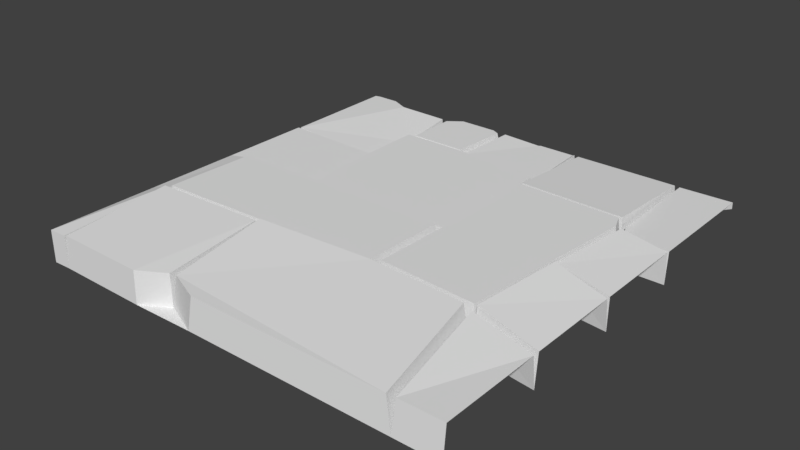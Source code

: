 # Source: Floor_Tile2.blend  (saved by Blender 2.78.0; exported with 4.5.12 LTS)
import bpy
from mathutils import Matrix  # noqa: F401  (used for matrix-valued properties, if any)

bpy.ops.wm.read_factory_settings(use_empty=True)
scene = bpy.context.scene
scene.name = 'Scene'

# ---- collections
col_collection_1 = bpy.data.collections.new('Collection 1'); scene.collection.children.link(col_collection_1)

# ---- world
world_world = bpy.data.worlds.new('World'); scene.world = world_world
world_world.color = (0.05088, 0.05088, 0.05088)
world_world.use_sun_shadow = False
world_world.sun_shadow_jitter_overblur = 0.0
world_world.cycles.sampling_method = 'MANUAL'

# ---- meshes
me_plane = bpy.data.meshes.new('Plane')
me_plane.from_pydata([(0.0, 0.0, 0.2159), (0.0, -0.004584, 0.2931), (-0.6075, -0.0208, 0.2931), (-0.578, -1.236, 0.2931), (-0.5053, -1.42, 0.2931), (0.0, -1.42, 0.2931), (-0.6357, 0.0, -0.07013), (-0.6052, -1.253, -0.07013), (-0.6356, 0.0, -0.06988), (-0.5302, -1.443, -0.07013), (0.0, -1.443, -0.07013), (-0.6357, 0.0, -0.06988), (-0.6625, -0.02647, 0.3), (-0.6334, -1.226, 0.3875), (-0.633, -1.304, 0.4122), (-0.5616, -1.485, 0.4122), (-0.5181, -1.456, 0.3875), (0.0, -1.456, 0.3), (-1.914, 0.0, -0.06988), (-1.886, -0.02647, 0.3), (-1.87, -1.193, 0.3875), (-1.897, -1.218, -0.07013), (-1.862, -1.271, 0.4122), (-1.862, -2.534, 0.4122), (-1.89, -3.499, 0.4122), (-0.7592, -3.571, 0.4122), (-0.6604, -2.468, 0.4122), (-0.6341, -2.476, -0.07013), (-0.6199, -2.468, 0.3875), (0.0, -2.543, 0.3), (-1.914, 0.0, -0.07013), (-1.897, -2.545, -0.07013), (-1.926, -3.561, -0.07013), (-0.7379, -3.635, -0.07013), (0.0, -2.552, -0.07013), (-1.937, -1.229, 0.3402), (-1.937, -2.5, 0.3402), (-1.979, -2.575, 0.3985), (-2.006, -3.535, 0.3985), (-1.937, -3.595, 0.4487), (-0.8066, -3.666, 0.4487), (-0.7048, -3.602, 0.4339), (-0.6077, -2.517, 0.4339), (0.0, -2.59, 0.3), (-1.897, -0.907, -0.07013), (-1.937, -0.9304, 0.3402), (-3.745, -1.467, 0.3402), (-3.679, -2.5, 0.3402), (-2.993, -0.8309, 0.3402), (-3.745, -0.8309, 0.3402), (-3.714, -2.545, -0.07013), (-3.698, -2.575, 0.3985), (-4.664, -2.602, 0.3985), (-4.702, -3.655, 0.3985), (-3.398, -3.612, 0.3985), (-3.397, -3.641, -0.07013), (-3.336, -3.672, 0.4487), (-3.303, -4.786, 0.3), (-2.908, -4.95, 0.3), (-0.5981, -4.95, 0.3), (-0.5187, -4.985, -0.07013), (0.0, -3.695, 0.3), (0.0, -3.733, -0.07013), (-2.999, -0.8031, -0.07013), (-3.784, -1.467, -0.07013), (-3.784, -0.8031, -0.07013), (-4.736, -2.574, -0.07013), (-4.776, -3.687, -0.07013), (-3.363, -4.812, -0.07013), (-2.947, -4.985, -0.07013), (-0.499, -4.947, 0.3), (-0.705, -3.678, 0.4102), (0.0, -3.772, 0.3), (-1.928, -0.8681, 0.2829), (-2.963, -0.7705, 0.2829), (-3.8, -0.7961, 0.2124), (-3.8, -1.441, 0.2124), (-3.784, -1.467, 0.2838), (-3.714, -2.545, 0.2838), (-3.055, -0.729, 0.2997), (-3.724, -0.729, 0.2997), (-4.736, -2.574, 0.2838), (-4.736, -2.574, 0.3537), (-4.776, -3.687, 0.3537), (-4.755, -3.707, 0.4006), (-3.413, -3.662, 0.4006), (-3.38, -4.802, 0.3), (-3.68, -4.997, -0.07013), (0.0, -4.947, 0.3), (0.0, -4.985, -0.07013), (-1.914, 0.0, -0.07013), (-1.943, -0.01569, 0.3), (-1.977, 0.0, 0.2829), (-2.415, -2.794e-09, 0.2829), (-2.439, -0.01569, 0.2829), (-2.915, -0.01569, 0.3), (-2.947, 0.0, -0.07013), (-3.784, -0.09457, -0.07013), (-3.8, -0.1072, 0.3), (-4.436, -0.09466, 0.3), (-4.649, 5.588e-09, 0.3), (-4.914, 2.794e-09, 0.3), (-4.977, -0.0152, 0.3), (-4.966, -1.424, 0.3), (-4.984, -1.449, -0.07013), (-4.984, -1.449, 0.3), (-4.984, -2.551, 0.3), (-2.947, 0.0, -0.07013), (-3.724, -0.1244, 0.3), (-3.01, -0.04365, 0.3), (-3.098, 0.0, 0.3), (-3.557, 7.451e-09, 0.3), (-4.984, -2.551, -0.07013), (-4.984, -2.551, 0.3), (-4.984, -3.687, 0.3), (-4.984, -3.687, -0.07013), (-4.776, -4.985, -0.07013), (-4.755, -4.97, 0.3), (-3.688, -4.981, 0.3), (-1.914, -9.095e-13, -0.0698), (-2.441, -9.095e-13, -0.0698), (-2.947, -9.095e-13, -0.0698), (-4.438, -0.08171, -0.07013), (-4.622, 3.725e-09, -0.07013), (-4.994, -9.095e-13, -0.06986), (-4.994, 1.694e-21, -0.07013), (-2.947, 1.694e-21, -0.07001), (-3.657, 1.49e-08, -0.07013), (-2.947, -9.095e-13, -0.07001), (-4.984, -3.687, 0.3), (-4.776, -3.687, 0.3741), (-4.776, -4.985, 0.3), (-3.899, -1.164e-10, 0.15), (-4.41, 7.451e-09, 0.126), (-3.808, 0.0, 0.15), (-3.81, -0.001751, 0.15), (-4.984, -4.991, -0.07013), (-4.984, -4.991, 0.3)], [], [(1, 2, 3, 4, 5), (1, 0, 8, 2), (6, 7, 3, 2, 8), (7, 9, 4, 3), (5, 4, 9, 10), (11, 12, 13, 7, 6), (7, 14, 15, 9), (10, 9, 16, 17), (11, 18, 19, 12), (19, 20, 13, 12), (7, 13, 20, 21), (21, 22, 14, 7), (22, 23, 24, 25, 26, 15, 14), (9, 15, 26, 27), (27, 28, 16, 9), (17, 16, 28, 29), (30, 21, 20, 19, 18), (31, 23, 22, 21), (32, 24, 23, 31), (33, 25, 24, 32), (27, 26, 25, 33), (29, 28, 27, 34), (21, 35, 36, 31), (31, 37, 38, 32), (32, 39, 40, 33), (33, 41, 42, 27), (34, 27, 42, 43), (44, 45, 35, 21), (46, 47, 36, 35, 45, 48, 49), (31, 36, 47, 50), (50, 51, 37, 31), (37, 51, 52, 53, 54, 38), (32, 38, 54, 55), (55, 56, 39, 32), (40, 39, 56, 57, 58, 59), (33, 40, 59, 60), (61, 41, 33, 62), (43, 42, 41, 61), (63, 48, 45, 44), (64, 46, 49, 65), (50, 47, 46, 64), (65, 49, 48, 63), (66, 52, 51, 50), (67, 53, 52, 66), (55, 54, 53, 67), (68, 57, 56, 55), (69, 58, 57, 68), (60, 59, 58, 69), (60, 70, 71, 33), (62, 33, 71, 72), (44, 73, 74, 63), (65, 75, 76, 64), (64, 77, 78, 50), (63, 79, 80, 65), (50, 78, 81, 66), (66, 82, 83, 67), (67, 84, 85, 55), (55, 85, 86, 68), (87, 69, 68), (88, 70, 60, 89), (72, 71, 70, 88), (44, 90, 119, 91, 73), (91, 92, 93, 94, 95, 74, 73), (63, 74, 95, 121, 96), (97, 98, 75, 65), (99, 100, 101, 102, 103, 76, 75, 98), (64, 76, 103, 104), (104, 105, 77, 64), (105, 106, 81, 78, 77), (79, 63, 96, 107), (108, 80, 79, 109, 110, 111), (65, 80, 108, 97), (66, 81, 106, 112), (112, 113, 82, 66), (82, 113, 114, 83), (67, 83, 114, 115), (116, 117, 84, 67), (117, 118, 86, 85, 84), (68, 86, 118, 87), (119, 92, 91), (93, 120, 94), (120, 121, 95, 94), (122, 99, 98, 97), (123, 100, 99, 122), (101, 124, 102), (104, 103, 102, 124, 125), (112, 106, 105, 104), (107, 126, 109, 79), (97, 108, 111, 127), (128, 110, 109), (115, 114, 113, 112), (115, 129, 130, 67), (67, 130, 131, 116), (87, 118, 117, 116), (135, 132, 133, 122, 97), (133, 123, 122), (97, 127, 134, 135), (128, 109, 126), (136, 137, 129, 115), (137, 131, 130, 129), (116, 131, 137, 136), (134, 132, 135)])
_uv = me_plane.uv_layers.new(name='UVMap')
_uv.uv.foreach_set('vector', [0.4971, 0.5013, 0.4366, 0.4997, 0.4395, 0.3788, 0.4468, 0.3604, 0.4971, 0.3604, 0.4971, 0.5013, 0.4971, 0.5018, 0.4338, 0.5018, 0.4366, 0.4997, 0.4338, 0.5018, 0.4368, 0.377, 0.4395, 0.3788, 0.4366, 0.4997, 0.4338, 0.5018, 0.4368, 0.377, 0.4443, 0.3581, 0.4468, 0.3604, 0.4395, 0.3788, 0.4971, 0.3604, 0.4468, 0.3604, 0.4443, 0.3581, 0.4971, 0.3581, 0.4338, 0.5018, 0.4311, 0.4992, 0.434, 0.3798, 0.4368, 0.377, 0.4338, 0.5018, 0.4368, 0.377, 0.4341, 0.372, 0.4412, 0.3539, 0.4443, 0.3581, 0.4971, 0.3581, 0.4443, 0.3581, 0.4455, 0.3568, 0.4971, 0.3568, 0.4338, 0.5018, 0.3066, 0.5018, 0.3093, 0.4992, 0.4311, 0.4992, 0.3093, 0.4992, 0.3109, 0.3831, 0.434, 0.3798, 0.4311, 0.4992, 0.4368, 0.377, 0.434, 0.3798, 0.3109, 0.3831, 0.3082, 0.3805, 0.3082, 0.3805, 0.3117, 0.3752, 0.4341, 0.372, 0.4368, 0.377, 0.3117, 0.3752, 0.3117, 0.2496, 0.309, 0.1534, 0.4215, 0.1463, 0.4313, 0.2561, 0.4412, 0.3539, 0.4341, 0.372, 0.4443, 0.3581, 0.4412, 0.3539, 0.4313, 0.2561, 0.434, 0.2553, 0.434, 0.2553, 0.4354, 0.256, 0.4455, 0.3568, 0.4443, 0.3581, 0.4971, 0.3568, 0.4455, 0.3568, 0.4354, 0.256, 0.4971, 0.2486, 0.3066, 0.5018, 0.3082, 0.3805, 0.3109, 0.3831, 0.3093, 0.4992, 0.3066, 0.5018, 0.3082, 0.2484, 0.3117, 0.2496, 0.3117, 0.3752, 0.3082, 0.3805, 0.3053, 0.1473, 0.309, 0.1534, 0.3117, 0.2496, 0.3082, 0.2484, 0.4236, 0.1399, 0.4215, 0.1463, 0.309, 0.1534, 0.3053, 0.1473, 0.434, 0.2553, 0.4313, 0.2561, 0.4215, 0.1463, 0.4236, 0.1399, 0.4971, 0.2486, 0.4354, 0.256, 0.434, 0.2553, 0.4971, 0.2477, 0.3082, 0.3805, 0.3042, 0.3794, 0.3042, 0.2529, 0.3082, 0.2484, 0.3082, 0.2484, 0.3001, 0.2455, 0.2974, 0.1498, 0.3053, 0.1473, 0.3053, 0.1473, 0.3042, 0.1439, 0.4168, 0.1368, 0.4236, 0.1399, 0.4236, 0.1399, 0.4269, 0.1432, 0.4366, 0.2512, 0.434, 0.2553, 0.4971, 0.2477, 0.434, 0.2553, 0.4366, 0.2512, 0.4971, 0.2439, 0.3082, 0.4115, 0.3042, 0.4092, 0.3042, 0.3794, 0.3082, 0.3805, 0.1242, 0.3558, 0.1309, 0.2529, 0.3042, 0.2529, 0.3042, 0.3794, 0.3042, 0.4092, 0.1991, 0.4191, 0.1242, 0.4191, 0.3082, 0.2484, 0.3042, 0.2529, 0.1309, 0.2529, 0.1273, 0.2484, 0.1273, 0.2484, 0.1289, 0.2455, 0.3001, 0.2455, 0.3082, 0.2484, 0.3001, 0.2455, 0.1289, 0.2455, 0.03273, 0.2428, 0.02892, 0.1379, 0.1588, 0.1422, 0.2974, 0.1498, 0.3053, 0.1473, 0.2974, 0.1498, 0.1588, 0.1422, 0.1589, 0.1393, 0.1589, 0.1393, 0.1649, 0.1362, 0.3042, 0.1439, 0.3053, 0.1473, 0.4168, 0.1368, 0.3042, 0.1439, 0.1649, 0.1362, 0.1682, 0.02532, 0.2075, 0.008934, 0.4375, 0.008934, 0.4236, 0.1399, 0.4168, 0.1368, 0.4375, 0.008934, 0.4454, 0.005465, 0.4971, 0.1339, 0.4269, 0.1432, 0.4236, 0.1399, 0.4971, 0.1301, 0.4971, 0.2439, 0.4366, 0.2512, 0.4269, 0.1432, 0.4971, 0.1339, 0.1985, 0.4218, 0.1991, 0.4191, 0.3042, 0.4092, 0.3082, 0.4115, 0.1204, 0.3558, 0.1242, 0.3558, 0.1242, 0.4191, 0.1204, 0.4218, 0.1273, 0.2484, 0.1309, 0.2529, 0.1242, 0.3558, 0.1204, 0.3558, 0.1204, 0.4218, 0.1242, 0.4191, 0.1991, 0.4191, 0.1985, 0.4218, 0.02563, 0.2455, 0.03273, 0.2428, 0.1289, 0.2455, 0.1273, 0.2484, 0.02161, 0.1347, 0.02892, 0.1379, 0.03273, 0.2428, 0.02563, 0.2455, 0.1589, 0.1393, 0.1588, 0.1422, 0.02892, 0.1379, 0.02161, 0.1347, 0.1623, 0.02269, 0.1682, 0.02532, 0.1649, 0.1362, 0.1589, 0.1393, 0.2037, 0.005465, 0.2075, 0.008934, 0.1682, 0.02532, 0.1623, 0.02269, 0.4454, 0.005465, 0.4375, 0.008934, 0.2075, 0.008934, 0.2037, 0.005465, 0.4454, 0.005465, 0.4474, 0.009315, 0.4269, 0.1356, 0.4236, 0.1399, 0.4971, 0.1301, 0.4236, 0.1399, 0.4269, 0.1356, 0.4971, 0.1263, 0.3082, 0.4115, 0.3052, 0.4154, 0.2021, 0.4251, 0.1985, 0.4218, 0.1204, 0.4218, 0.1188, 0.4225, 0.1188, 0.3583, 0.1204, 0.3558, 0.1204, 0.3558, 0.1204, 0.3558, 0.1273, 0.2484, 0.1273, 0.2484, 0.1985, 0.4218, 0.193, 0.4292, 0.1263, 0.4292, 0.1204, 0.4218, 0.1273, 0.2484, 0.1273, 0.2484, 0.02563, 0.2455, 0.02563, 0.2455, 0.02563, 0.2455, 0.02563, 0.2455, 0.02161, 0.1347, 0.02161, 0.1347, 0.02161, 0.1347, 0.02369, 0.1327, 0.1573, 0.1372, 0.1589, 0.1393, 0.1589, 0.1393, 0.1573, 0.1372, 0.1606, 0.02373, 0.1623, 0.02269, 0.1307, 0.004316, 0.2037, 0.005465, 0.1623, 0.02269, 0.4971, 0.009315, 0.4474, 0.009315, 0.4454, 0.005465, 0.4971, 0.005465, 0.4971, 0.1263, 0.4269, 0.1356, 0.4474, 0.009315, 0.4971, 0.009315, 0.3082, 0.4115, 0.3066, 0.5018, 0.3066, 0.5018, 0.3036, 0.5002, 0.3052, 0.4154, 0.3036, 0.5002, 0.3003, 0.5018, 0.2567, 0.5018, 0.2543, 0.5002, 0.2069, 0.5002, 0.2021, 0.4251, 0.3052, 0.4154, 0.1985, 0.4218, 0.2021, 0.4251, 0.2069, 0.5002, 0.2037, 0.5018, 0.2037, 0.5018, 0.1204, 0.4924, 0.1188, 0.4911, 0.1188, 0.4225, 0.1204, 0.4218, 0.05544, 0.4924, 0.03422, 0.5018, 0.00784, 0.5018, 0.001619, 0.5003, 0.002656, 0.36, 0.1188, 0.3583, 0.1188, 0.4225, 0.1188, 0.4911, 0.1204, 0.3558, 0.1188, 0.3583, 0.002656, 0.36, 0.0009331, 0.3575, 0.0009331, 0.3575, 0.0009331, 0.3575, 0.1204, 0.3558, 0.1204, 0.3558, 0.0009331, 0.3575, 0.000933, 0.2478, 0.02563, 0.2455, 0.1273, 0.2484, 0.1204, 0.3558, 0.193, 0.4292, 0.1985, 0.4218, 0.2037, 0.5018, 0.2037, 0.5018, 0.1263, 0.4894, 0.1263, 0.4292, 0.193, 0.4292, 0.1974, 0.4975, 0.1887, 0.5018, 0.143, 0.5018, 0.1204, 0.4218, 0.1263, 0.4292, 0.1263, 0.4894, 0.1204, 0.4924, 0.02563, 0.2455, 0.02563, 0.2455, 0.000933, 0.2478, 0.000933, 0.2478, 0.000933, 0.2478, 0.000933, 0.2478, 0.02563, 0.2455, 0.02563, 0.2455, 0.02563, 0.2455, 0.000933, 0.2478, 0.000933, 0.1347, 0.02161, 0.1347, 0.02161, 0.1347, 0.02161, 0.1347, 0.000933, 0.1347, 0.000933, 0.1347, 0.02161, 0.005465, 0.02369, 0.006968, 0.02369, 0.1327, 0.02161, 0.1347, 0.02369, 0.006968, 0.1299, 0.005851, 0.1606, 0.02373, 0.1573, 0.1372, 0.02369, 0.1327, 0.1623, 0.02269, 0.1606, 0.02373, 0.1299, 0.005851, 0.1307, 0.004316, 0.3066, 0.5018, 0.3003, 0.5018, 0.3036, 0.5002, 0.2567, 0.5018, 0.2541, 0.5018, 0.2543, 0.5002, 0.2541, 0.5018, 0.2037, 0.5018, 0.2069, 0.5002, 0.2543, 0.5002, 0.05522, 0.4937, 0.05544, 0.4924, 0.1188, 0.4911, 0.1204, 0.4924, 0.03691, 0.5018, 0.03422, 0.5018, 0.05544, 0.4924, 0.05522, 0.4937, 0.00784, 0.5018, -0.0001319, 0.5018, 0.001619, 0.5003, 0.0009331, 0.3575, 0.002656, 0.36, 0.001619, 0.5003, -0.0001319, 0.5018, -0.0001336, 0.5018, 0.000933, 0.2478, 0.000933, 0.2478, 0.0009331, 0.3575, 0.0009331, 0.3575, 0.2037, 0.5018, 0.2037, 0.5018, 0.1974, 0.4975, 0.193, 0.4292, 0.1204, 0.4924, 0.1263, 0.4894, 0.143, 0.5018, 0.133, 0.5018, 0.2037, 0.5018, 0.1887, 0.5018, 0.1974, 0.4975, 0.000933, 0.1347, 0.000933, 0.1347, 0.000933, 0.2478, 0.000933, 0.2478, 0.000933, 0.1347, 0.000933, 0.1347, 0.02161, 0.1347, 0.02161, 0.1347, 0.02161, 0.1347, 0.02161, 0.1347, 0.02161, 0.005465, 0.02161, 0.005465, 0.1307, 0.004316, 0.1299, 0.005851, 0.02369, 0.006968, 0.02161, 0.005465, 0.1178, 0.5016, 0.1089, 0.5018, 0.05803, 0.5018, 0.05522, 0.4937, 0.1204, 0.4924, 0.05803, 0.5018, 0.03691, 0.5018, 0.05522, 0.4937, 0.1204, 0.4924, 0.133, 0.5018, 0.118, 0.5018, 0.1178, 0.5016, 0.2037, 0.5018, 0.1974, 0.4975, 0.2037, 0.5018, 0.000933, 0.004891, 0.000933, 0.004891, 0.000933, 0.1347, 0.000933, 0.1347, 0.000933, 0.004891, 0.02161, 0.005465, 0.02161, 0.1347, 0.000933, 0.1347, 0.02161, 0.005465, 0.02161, 0.005465, 0.000933, 0.004891, 0.000933, 0.004891, 0.118, 0.5018, 0.1089, 0.5018, 0.1178, 0.5016])
me_plane.use_remesh_preserve_volume = False
me_plane.use_remesh_preserve_attributes = False
me_plane.use_mirror_vertex_groups = False
me_plane.update()

# ---- objects
ob_plane = bpy.data.objects.new('Plane', me_plane)

# ---- transforms, parenting, visibility, modifiers, constraints
ob_plane.location = (0.0, 0.0, 0.0)
ob_plane.lineart.crease_threshold = 0.0

# ---- collection membership
col_collection_1.objects.link(ob_plane)

# ---- scene / render settings (as saved in the file)
scene.frame_start = 1; scene.frame_end = 250; scene.frame_set(1)
scene.render.engine = 'BLENDER_EEVEE_NEXT'
scene.render.resolution_percentage = 50
scene.render.dither_intensity = 0.0
scene.cycles.use_denoising = False
scene.cycles.samples = 128
scene.cycles.sampling_pattern = 'TABULATED_SOBOL'
scene.cycles.light_sampling_threshold = 0.0
scene.cycles.use_adaptive_sampling = False
scene.cycles.use_light_tree = False
scene.cycles.blur_glossy = 0.0
scene.cycles.sample_clamp_indirect = 0.0
scene.view_settings.view_transform = 'Standard'
bpy.context.view_layer.update()

# ---- added for rendering (the .blend has no active camera and no usable light): camera, sun
cam_auto = bpy.data.cameras.new('AutoCamera')
cam_auto.lens = 50.0
cam_auto.sensor_width = 36.0
cam_auto.clip_end = 1000.0
ob_auto_camera = bpy.data.objects.new('AutoCamera', cam_auto)
scene.collection.objects.link(ob_auto_camera)
ob_auto_camera.location = (4.057, -10.3634, 5.43259)
ob_auto_camera.rotation_euler = (1.09748, -7.21219e-08, 0.694738)
scene.camera = ob_auto_camera
light_auto_sun = bpy.data.lights.new('AutoSun', 'SUN')
light_auto_sun.energy = 3.0
light_auto_sun.angle = 0.0523599
ob_auto_sun = bpy.data.objects.new('AutoSun', light_auto_sun)
scene.collection.objects.link(ob_auto_sun)
ob_auto_sun.rotation_euler = (0.872665, 0.174533, 0.523599)
bpy.context.view_layer.update()
